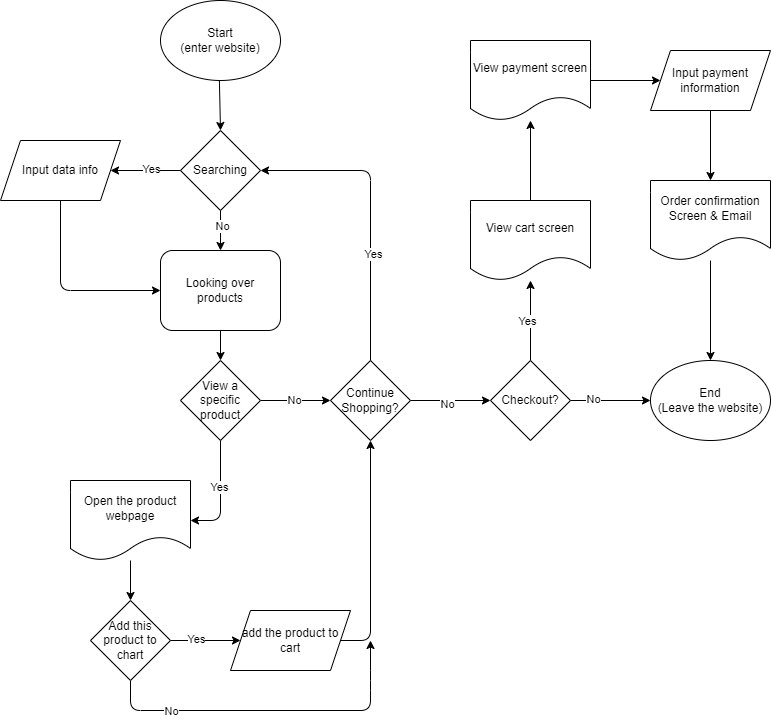

The diagram above was exported from draw.io. Its source (the exported page's mxGraphModel, read from the mxfile embedded in the PNG):
<mxGraphModel dx="1091" dy="824" grid="1" gridSize="10" guides="1" tooltips="1" connect="1" arrows="1" fold="1" page="1" pageScale="1" pageWidth="850" pageHeight="1100" math="0" shadow="0">
  <root>
    <mxCell id="0" />
    <mxCell id="1" parent="0" />
    <mxCell id="6" value="" style="edgeStyle=none;html=1;" edge="1" parent="1" source="2" target="3">
      <mxGeometry relative="1" as="geometry" />
    </mxCell>
    <mxCell id="2" value="Start&lt;div&gt;(enter website)&lt;/div&gt;" style="ellipse;whiteSpace=wrap;html=1;" vertex="1" parent="1">
      <mxGeometry x="180" y="140" width="120" height="80" as="geometry" />
    </mxCell>
    <mxCell id="5" value="" style="edgeStyle=none;html=1;" edge="1" parent="1" source="3" target="4">
      <mxGeometry relative="1" as="geometry" />
    </mxCell>
    <mxCell id="7" value="Yes" style="edgeLabel;html=1;align=center;verticalAlign=middle;resizable=0;points=[];" vertex="1" connectable="0" parent="5">
      <mxGeometry x="-0.1429" y="-2" relative="1" as="geometry">
        <mxPoint as="offset" />
      </mxGeometry>
    </mxCell>
    <mxCell id="9" value="" style="edgeStyle=none;html=1;" edge="1" parent="1" source="3" target="11">
      <mxGeometry relative="1" as="geometry">
        <mxPoint x="240" y="430" as="targetPoint" />
      </mxGeometry>
    </mxCell>
    <mxCell id="10" value="No" style="edgeLabel;html=1;align=center;verticalAlign=middle;resizable=0;points=[];" vertex="1" connectable="0" parent="9">
      <mxGeometry x="-0.225" y="1" relative="1" as="geometry">
        <mxPoint as="offset" />
      </mxGeometry>
    </mxCell>
    <mxCell id="3" value="Searching" style="rhombus;whiteSpace=wrap;html=1;" vertex="1" parent="1">
      <mxGeometry x="200" y="270" width="80" height="80" as="geometry" />
    </mxCell>
    <mxCell id="12" style="edgeStyle=none;html=1;entryX=0;entryY=0.5;entryDx=0;entryDy=0;" edge="1" parent="1" source="4" target="11">
      <mxGeometry relative="1" as="geometry">
        <mxPoint x="80" y="410" as="targetPoint" />
        <Array as="points">
          <mxPoint x="80" y="430" />
        </Array>
      </mxGeometry>
    </mxCell>
    <mxCell id="4" value="Input data info" style="shape=parallelogram;perimeter=parallelogramPerimeter;whiteSpace=wrap;html=1;fixedSize=1;" vertex="1" parent="1">
      <mxGeometry x="20" y="280" width="120" height="60" as="geometry" />
    </mxCell>
    <mxCell id="14" value="" style="edgeStyle=none;html=1;" edge="1" parent="1" source="11" target="13">
      <mxGeometry relative="1" as="geometry" />
    </mxCell>
    <mxCell id="11" value="Looking over products" style="shape=Rectangle;rounded=1;whiteSpace=wrap;html=1;boundedLbl=1;" vertex="1" parent="1">
      <mxGeometry x="180" y="390" width="120" height="80" as="geometry" />
    </mxCell>
    <mxCell id="20" style="edgeStyle=none;html=1;exitX=0.5;exitY=1;exitDx=0;exitDy=0;entryX=1;entryY=0.5;entryDx=0;entryDy=0;" edge="1" parent="1" source="13" target="17">
      <mxGeometry relative="1" as="geometry">
        <Array as="points">
          <mxPoint x="240" y="660" />
        </Array>
      </mxGeometry>
    </mxCell>
    <mxCell id="21" value="Yes" style="edgeLabel;html=1;align=center;verticalAlign=middle;resizable=0;points=[];" vertex="1" connectable="0" parent="20">
      <mxGeometry x="-0.1697" y="-2" relative="1" as="geometry">
        <mxPoint as="offset" />
      </mxGeometry>
    </mxCell>
    <mxCell id="25" value="" style="edgeStyle=none;html=1;" edge="1" parent="1" source="13" target="24">
      <mxGeometry relative="1" as="geometry" />
    </mxCell>
    <mxCell id="26" value="No" style="edgeLabel;html=1;align=center;verticalAlign=middle;resizable=0;points=[];" vertex="1" connectable="0" parent="25">
      <mxGeometry x="-0.0476" y="1" relative="1" as="geometry">
        <mxPoint as="offset" />
      </mxGeometry>
    </mxCell>
    <mxCell id="13" value="View a specific product" style="rhombus;whiteSpace=wrap;html=1;" vertex="1" parent="1">
      <mxGeometry x="200" y="500" width="80" height="80" as="geometry" />
    </mxCell>
    <mxCell id="32" value="" style="edgeStyle=none;html=1;" edge="1" parent="1" source="15" target="31">
      <mxGeometry relative="1" as="geometry" />
    </mxCell>
    <mxCell id="33" value="Yes" style="edgeLabel;html=1;align=center;verticalAlign=middle;resizable=0;points=[];" vertex="1" connectable="0" parent="32">
      <mxGeometry x="-0.2762" y="2" relative="1" as="geometry">
        <mxPoint as="offset" />
      </mxGeometry>
    </mxCell>
    <mxCell id="35" style="edgeStyle=none;html=1;exitX=0.5;exitY=1;exitDx=0;exitDy=0;" edge="1" parent="1" source="15">
      <mxGeometry relative="1" as="geometry">
        <mxPoint x="390" y="780" as="targetPoint" />
        <Array as="points">
          <mxPoint x="150" y="850" />
          <mxPoint x="390" y="850" />
          <mxPoint x="390" y="820" />
        </Array>
      </mxGeometry>
    </mxCell>
    <mxCell id="36" value="No" style="edgeLabel;html=1;align=center;verticalAlign=middle;resizable=0;points=[];" vertex="1" connectable="0" parent="35">
      <mxGeometry x="-0.5905" relative="1" as="geometry">
        <mxPoint as="offset" />
      </mxGeometry>
    </mxCell>
    <mxCell id="15" value="Add this product to chart" style="rhombus;whiteSpace=wrap;html=1;" vertex="1" parent="1">
      <mxGeometry x="110" y="740" width="80" height="80" as="geometry" />
    </mxCell>
    <mxCell id="19" style="edgeStyle=none;html=1;entryX=0.5;entryY=0;entryDx=0;entryDy=0;" edge="1" parent="1" source="17" target="15">
      <mxGeometry relative="1" as="geometry" />
    </mxCell>
    <mxCell id="17" value="Open the product webpage" style="shape=document;whiteSpace=wrap;html=1;boundedLbl=1;" vertex="1" parent="1">
      <mxGeometry x="90" y="620" width="120" height="80" as="geometry" />
    </mxCell>
    <mxCell id="27" style="edgeStyle=none;html=1;entryX=1;entryY=0.5;entryDx=0;entryDy=0;" edge="1" parent="1" source="24" target="3">
      <mxGeometry relative="1" as="geometry">
        <Array as="points">
          <mxPoint x="390" y="310" />
        </Array>
      </mxGeometry>
    </mxCell>
    <mxCell id="28" value="Yes" style="edgeLabel;html=1;align=center;verticalAlign=middle;resizable=0;points=[];" vertex="1" connectable="0" parent="27">
      <mxGeometry x="-0.2889" y="-2" relative="1" as="geometry">
        <mxPoint as="offset" />
      </mxGeometry>
    </mxCell>
    <mxCell id="38" value="" style="edgeStyle=none;html=1;" edge="1" parent="1" source="24" target="37">
      <mxGeometry relative="1" as="geometry" />
    </mxCell>
    <mxCell id="39" value="No" style="edgeLabel;html=1;align=center;verticalAlign=middle;resizable=0;points=[];" vertex="1" connectable="0" parent="38">
      <mxGeometry x="-0.1083" y="-3" relative="1" as="geometry">
        <mxPoint as="offset" />
      </mxGeometry>
    </mxCell>
    <mxCell id="24" value="Continue Shopping?" style="rhombus;whiteSpace=wrap;html=1;" vertex="1" parent="1">
      <mxGeometry x="350" y="500" width="80" height="80" as="geometry" />
    </mxCell>
    <mxCell id="34" style="edgeStyle=none;html=1;entryX=0.5;entryY=1;entryDx=0;entryDy=0;exitX=1;exitY=0.5;exitDx=0;exitDy=0;" edge="1" parent="1" source="31" target="24">
      <mxGeometry relative="1" as="geometry">
        <Array as="points">
          <mxPoint x="390" y="780" />
        </Array>
      </mxGeometry>
    </mxCell>
    <mxCell id="31" value="add the product to cart" style="shape=parallelogram;perimeter=parallelogramPerimeter;whiteSpace=wrap;html=1;fixedSize=1;" vertex="1" parent="1">
      <mxGeometry x="250" y="750" width="120" height="60" as="geometry" />
    </mxCell>
    <mxCell id="41" value="" style="edgeStyle=none;html=1;entryX=0;entryY=0.5;entryDx=0;entryDy=0;" edge="1" parent="1" source="37" target="42">
      <mxGeometry relative="1" as="geometry">
        <mxPoint x="670" y="540" as="targetPoint" />
      </mxGeometry>
    </mxCell>
    <mxCell id="44" value="No" style="edgeLabel;html=1;align=center;verticalAlign=middle;resizable=0;points=[];" vertex="1" connectable="0" parent="41">
      <mxGeometry x="-0.425" y="2" relative="1" as="geometry">
        <mxPoint as="offset" />
      </mxGeometry>
    </mxCell>
    <mxCell id="46" value="" style="edgeStyle=none;html=1;" edge="1" parent="1" source="37" target="45">
      <mxGeometry relative="1" as="geometry" />
    </mxCell>
    <mxCell id="47" value="Yes" style="edgeLabel;html=1;align=center;verticalAlign=middle;resizable=0;points=[];" vertex="1" connectable="0" parent="46">
      <mxGeometry x="0.0063" y="4" relative="1" as="geometry">
        <mxPoint as="offset" />
      </mxGeometry>
    </mxCell>
    <mxCell id="37" value="Checkout?" style="rhombus;whiteSpace=wrap;html=1;" vertex="1" parent="1">
      <mxGeometry x="510" y="500" width="80" height="80" as="geometry" />
    </mxCell>
    <mxCell id="42" value="End&lt;div&gt;(Leave the website)&lt;/div&gt;" style="ellipse;whiteSpace=wrap;html=1;" vertex="1" parent="1">
      <mxGeometry x="670" y="500" width="120" height="80" as="geometry" />
    </mxCell>
    <mxCell id="49" value="" style="edgeStyle=none;html=1;" edge="1" parent="1" source="45" target="48">
      <mxGeometry relative="1" as="geometry" />
    </mxCell>
    <mxCell id="45" value="View cart screen" style="shape=document;whiteSpace=wrap;html=1;boundedLbl=1;" vertex="1" parent="1">
      <mxGeometry x="490" y="340" width="120" height="80" as="geometry" />
    </mxCell>
    <mxCell id="51" value="" style="edgeStyle=none;html=1;" edge="1" parent="1" source="48" target="50">
      <mxGeometry relative="1" as="geometry" />
    </mxCell>
    <mxCell id="48" value="View payment screen" style="shape=document;whiteSpace=wrap;html=1;boundedLbl=1;" vertex="1" parent="1">
      <mxGeometry x="490" y="180" width="120" height="80" as="geometry" />
    </mxCell>
    <mxCell id="53" value="" style="edgeStyle=none;html=1;" edge="1" parent="1" source="50" target="52">
      <mxGeometry relative="1" as="geometry" />
    </mxCell>
    <mxCell id="50" value="Input payment information" style="shape=parallelogram;perimeter=parallelogramPerimeter;whiteSpace=wrap;html=1;fixedSize=1;" vertex="1" parent="1">
      <mxGeometry x="670" y="190" width="120" height="60" as="geometry" />
    </mxCell>
    <mxCell id="54" value="" style="edgeStyle=none;html=1;" edge="1" parent="1" source="52" target="42">
      <mxGeometry relative="1" as="geometry" />
    </mxCell>
    <mxCell id="52" value="Order confirmation Screen &amp;amp; Email" style="shape=document;whiteSpace=wrap;html=1;boundedLbl=1;" vertex="1" parent="1">
      <mxGeometry x="670" y="320" width="120" height="80" as="geometry" />
    </mxCell>
  </root>
</mxGraphModel>